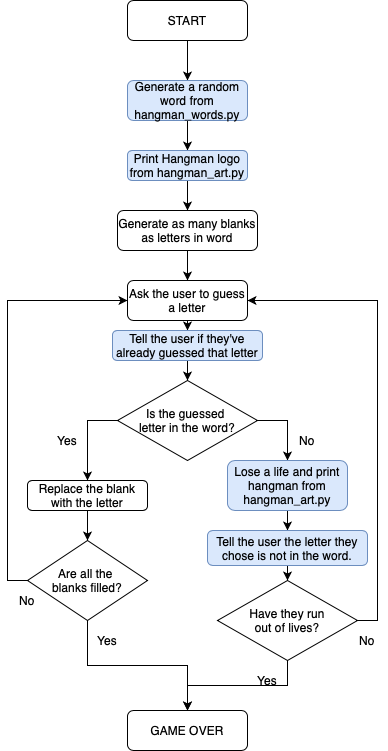

The diagram above was exported from draw.io. Its source (the exported page's mxGraphModel, read from the mxfile embedded in the PNG):
<mxGraphModel dx="1193" dy="749" grid="1" gridSize="10" guides="1" tooltips="1" connect="1" arrows="1" fold="1" page="1" pageScale="1" pageWidth="827" pageHeight="1169" math="0" shadow="0">
  <root>
    <mxCell id="WIyWlLk6GJQsqaUBKTNV-0" />
    <mxCell id="WIyWlLk6GJQsqaUBKTNV-1" parent="WIyWlLk6GJQsqaUBKTNV-0" />
    <mxCell id="e2nm6ajvkPtvvSgsB1xy-1" value="" style="edgeStyle=orthogonalEdgeStyle;rounded=0;orthogonalLoop=1;jettySize=auto;html=1;" parent="WIyWlLk6GJQsqaUBKTNV-1" source="WIyWlLk6GJQsqaUBKTNV-3" target="e2nm6ajvkPtvvSgsB1xy-0" edge="1">
      <mxGeometry relative="1" as="geometry" />
    </mxCell>
    <mxCell id="WIyWlLk6GJQsqaUBKTNV-3" value="START" style="rounded=1;whiteSpace=wrap;html=1;fontSize=12;glass=0;strokeWidth=1;shadow=0;" parent="WIyWlLk6GJQsqaUBKTNV-1" vertex="1">
      <mxGeometry x="160" y="30" width="120" height="40" as="geometry" />
    </mxCell>
    <mxCell id="e2nm6ajvkPtvvSgsB1xy-3" value="" style="edgeStyle=orthogonalEdgeStyle;rounded=0;orthogonalLoop=1;jettySize=auto;html=1;" parent="WIyWlLk6GJQsqaUBKTNV-1" source="e2nm6ajvkPtvvSgsB1xy-0" target="e2nm6ajvkPtvvSgsB1xy-2" edge="1">
      <mxGeometry relative="1" as="geometry" />
    </mxCell>
    <mxCell id="e2nm6ajvkPtvvSgsB1xy-13" value="" style="edgeStyle=orthogonalEdgeStyle;rounded=0;orthogonalLoop=1;jettySize=auto;html=1;" parent="WIyWlLk6GJQsqaUBKTNV-1" source="e2nm6ajvkPtvvSgsB1xy-0" target="e2nm6ajvkPtvvSgsB1xy-12" edge="1">
      <mxGeometry relative="1" as="geometry" />
    </mxCell>
    <mxCell id="Q2JohMvBMohQAuI83RVx-1" style="edgeStyle=orthogonalEdgeStyle;rounded=0;orthogonalLoop=1;jettySize=auto;html=1;exitX=0.5;exitY=1;exitDx=0;exitDy=0;entryX=0.5;entryY=0;entryDx=0;entryDy=0;" parent="WIyWlLk6GJQsqaUBKTNV-1" source="e2nm6ajvkPtvvSgsB1xy-0" target="Q2JohMvBMohQAuI83RVx-0" edge="1">
      <mxGeometry relative="1" as="geometry">
        <mxPoint x="220" y="170" as="targetPoint" />
      </mxGeometry>
    </mxCell>
    <mxCell id="e2nm6ajvkPtvvSgsB1xy-0" value="Generate a random word from hangman_words.py" style="rounded=1;whiteSpace=wrap;html=1;fontSize=12;glass=0;strokeWidth=1;shadow=0;fillColor=#dae8fc;strokeColor=#6c8ebf;" parent="WIyWlLk6GJQsqaUBKTNV-1" vertex="1">
      <mxGeometry x="160" y="110" width="120" height="40" as="geometry" />
    </mxCell>
    <mxCell id="e2nm6ajvkPtvvSgsB1xy-12" value="Generate as many blanks as letters in word" style="rounded=1;whiteSpace=wrap;html=1;fontSize=12;glass=0;strokeWidth=1;shadow=0;" parent="WIyWlLk6GJQsqaUBKTNV-1" vertex="1">
      <mxGeometry x="150" y="240" width="140" height="40" as="geometry" />
    </mxCell>
    <mxCell id="e2nm6ajvkPtvvSgsB1xy-5" value="" style="edgeStyle=orthogonalEdgeStyle;rounded=0;orthogonalLoop=1;jettySize=auto;html=1;entryX=0.5;entryY=0;entryDx=0;entryDy=0;" parent="WIyWlLk6GJQsqaUBKTNV-1" source="e2nm6ajvkPtvvSgsB1xy-2" target="e2nm6ajvkPtvvSgsB1xy-6" edge="1">
      <mxGeometry relative="1" as="geometry">
        <mxPoint x="220" y="430" as="targetPoint" />
      </mxGeometry>
    </mxCell>
    <mxCell id="Q2JohMvBMohQAuI83RVx-3" style="edgeStyle=orthogonalEdgeStyle;rounded=0;orthogonalLoop=1;jettySize=auto;html=1;exitX=0.5;exitY=1;exitDx=0;exitDy=0;" parent="WIyWlLk6GJQsqaUBKTNV-1" source="e2nm6ajvkPtvvSgsB1xy-2" edge="1">
      <mxGeometry relative="1" as="geometry">
        <mxPoint x="220" y="360" as="targetPoint" />
      </mxGeometry>
    </mxCell>
    <mxCell id="e2nm6ajvkPtvvSgsB1xy-2" value="Ask the user to guess a letter" style="rounded=1;whiteSpace=wrap;html=1;fontSize=12;glass=0;strokeWidth=1;shadow=0;" parent="WIyWlLk6GJQsqaUBKTNV-1" vertex="1">
      <mxGeometry x="160" y="310" width="120" height="40" as="geometry" />
    </mxCell>
    <mxCell id="e2nm6ajvkPtvvSgsB1xy-8" value="" style="edgeStyle=orthogonalEdgeStyle;rounded=0;orthogonalLoop=1;jettySize=auto;html=1;entryX=0.5;entryY=0;entryDx=0;entryDy=0;" parent="WIyWlLk6GJQsqaUBKTNV-1" source="e2nm6ajvkPtvvSgsB1xy-6" target="e2nm6ajvkPtvvSgsB1xy-9" edge="1">
      <mxGeometry relative="1" as="geometry">
        <mxPoint x="220" y="550" as="targetPoint" />
        <Array as="points">
          <mxPoint x="120" y="450" />
        </Array>
      </mxGeometry>
    </mxCell>
    <mxCell id="e2nm6ajvkPtvvSgsB1xy-18" style="edgeStyle=orthogonalEdgeStyle;rounded=0;orthogonalLoop=1;jettySize=auto;html=1;exitX=1;exitY=0.5;exitDx=0;exitDy=0;entryX=0.5;entryY=0;entryDx=0;entryDy=0;" parent="WIyWlLk6GJQsqaUBKTNV-1" source="e2nm6ajvkPtvvSgsB1xy-6" target="e2nm6ajvkPtvvSgsB1xy-17" edge="1">
      <mxGeometry relative="1" as="geometry" />
    </mxCell>
    <mxCell id="e2nm6ajvkPtvvSgsB1xy-6" value="Is the guessed &lt;br&gt;letter in the word?" style="rhombus;whiteSpace=wrap;html=1;" parent="WIyWlLk6GJQsqaUBKTNV-1" vertex="1">
      <mxGeometry x="150" y="410" width="140" height="80" as="geometry" />
    </mxCell>
    <mxCell id="e2nm6ajvkPtvvSgsB1xy-25" style="edgeStyle=orthogonalEdgeStyle;rounded=0;orthogonalLoop=1;jettySize=auto;html=1;exitX=0.5;exitY=1;exitDx=0;exitDy=0;entryX=0.5;entryY=0;entryDx=0;entryDy=0;" parent="WIyWlLk6GJQsqaUBKTNV-1" source="e2nm6ajvkPtvvSgsB1xy-9" target="e2nm6ajvkPtvvSgsB1xy-24" edge="1">
      <mxGeometry relative="1" as="geometry" />
    </mxCell>
    <mxCell id="e2nm6ajvkPtvvSgsB1xy-9" value="Replace the blank with the letter" style="rounded=1;whiteSpace=wrap;html=1;" parent="WIyWlLk6GJQsqaUBKTNV-1" vertex="1">
      <mxGeometry x="60" y="510" width="120" height="30" as="geometry" />
    </mxCell>
    <mxCell id="e2nm6ajvkPtvvSgsB1xy-15" value="Yes" style="text;html=1;strokeColor=none;fillColor=none;align=center;verticalAlign=middle;whiteSpace=wrap;rounded=0;" parent="WIyWlLk6GJQsqaUBKTNV-1" vertex="1">
      <mxGeometry x="80" y="460" width="40" height="20" as="geometry" />
    </mxCell>
    <mxCell id="e2nm6ajvkPtvvSgsB1xy-21" style="edgeStyle=orthogonalEdgeStyle;rounded=0;orthogonalLoop=1;jettySize=auto;html=1;exitX=0.5;exitY=1;exitDx=0;exitDy=0;entryX=0.5;entryY=0;entryDx=0;entryDy=0;" parent="WIyWlLk6GJQsqaUBKTNV-1" source="e2nm6ajvkPtvvSgsB1xy-17" target="e2nm6ajvkPtvvSgsB1xy-20" edge="1">
      <mxGeometry relative="1" as="geometry" />
    </mxCell>
    <mxCell id="Q2JohMvBMohQAuI83RVx-6" style="edgeStyle=orthogonalEdgeStyle;rounded=0;orthogonalLoop=1;jettySize=auto;html=1;exitX=0.5;exitY=1;exitDx=0;exitDy=0;entryX=0.5;entryY=0;entryDx=0;entryDy=0;" parent="WIyWlLk6GJQsqaUBKTNV-1" source="e2nm6ajvkPtvvSgsB1xy-17" target="Q2JohMvBMohQAuI83RVx-4" edge="1">
      <mxGeometry relative="1" as="geometry" />
    </mxCell>
    <mxCell id="e2nm6ajvkPtvvSgsB1xy-17" value="Lose a life and print hangman from hangman_art.py" style="rounded=1;whiteSpace=wrap;html=1;fillColor=#dae8fc;strokeColor=#6c8ebf;" parent="WIyWlLk6GJQsqaUBKTNV-1" vertex="1">
      <mxGeometry x="260" y="490" width="120" height="50" as="geometry" />
    </mxCell>
    <mxCell id="e2nm6ajvkPtvvSgsB1xy-19" value="No" style="text;html=1;strokeColor=none;fillColor=none;align=center;verticalAlign=middle;whiteSpace=wrap;rounded=0;" parent="WIyWlLk6GJQsqaUBKTNV-1" vertex="1">
      <mxGeometry x="320" y="460" width="40" height="20" as="geometry" />
    </mxCell>
    <mxCell id="e2nm6ajvkPtvvSgsB1xy-23" style="edgeStyle=orthogonalEdgeStyle;rounded=0;orthogonalLoop=1;jettySize=auto;html=1;exitX=0.5;exitY=1;exitDx=0;exitDy=0;entryX=0.5;entryY=0;entryDx=0;entryDy=0;" parent="WIyWlLk6GJQsqaUBKTNV-1" source="e2nm6ajvkPtvvSgsB1xy-20" target="e2nm6ajvkPtvvSgsB1xy-22" edge="1">
      <mxGeometry relative="1" as="geometry" />
    </mxCell>
    <mxCell id="e2nm6ajvkPtvvSgsB1xy-32" style="edgeStyle=orthogonalEdgeStyle;rounded=0;orthogonalLoop=1;jettySize=auto;html=1;exitX=1;exitY=0.5;exitDx=0;exitDy=0;entryX=1;entryY=0.5;entryDx=0;entryDy=0;" parent="WIyWlLk6GJQsqaUBKTNV-1" source="e2nm6ajvkPtvvSgsB1xy-20" target="e2nm6ajvkPtvvSgsB1xy-2" edge="1">
      <mxGeometry relative="1" as="geometry" />
    </mxCell>
    <mxCell id="e2nm6ajvkPtvvSgsB1xy-20" value="Have they run &lt;br&gt;out of lives?" style="rhombus;whiteSpace=wrap;html=1;" parent="WIyWlLk6GJQsqaUBKTNV-1" vertex="1">
      <mxGeometry x="250" y="610" width="140" height="80" as="geometry" />
    </mxCell>
    <mxCell id="e2nm6ajvkPtvvSgsB1xy-22" value="GAME OVER" style="rounded=1;whiteSpace=wrap;html=1;" parent="WIyWlLk6GJQsqaUBKTNV-1" vertex="1">
      <mxGeometry x="160" y="740" width="120" height="40" as="geometry" />
    </mxCell>
    <mxCell id="e2nm6ajvkPtvvSgsB1xy-28" style="edgeStyle=orthogonalEdgeStyle;rounded=0;orthogonalLoop=1;jettySize=auto;html=1;exitX=0.5;exitY=1;exitDx=0;exitDy=0;" parent="WIyWlLk6GJQsqaUBKTNV-1" source="e2nm6ajvkPtvvSgsB1xy-24" edge="1">
      <mxGeometry relative="1" as="geometry">
        <mxPoint x="220" y="740" as="targetPoint" />
      </mxGeometry>
    </mxCell>
    <mxCell id="e2nm6ajvkPtvvSgsB1xy-31" style="edgeStyle=orthogonalEdgeStyle;rounded=0;orthogonalLoop=1;jettySize=auto;html=1;exitX=0;exitY=0.5;exitDx=0;exitDy=0;entryX=0;entryY=0.5;entryDx=0;entryDy=0;" parent="WIyWlLk6GJQsqaUBKTNV-1" source="e2nm6ajvkPtvvSgsB1xy-24" target="e2nm6ajvkPtvvSgsB1xy-2" edge="1">
      <mxGeometry relative="1" as="geometry" />
    </mxCell>
    <mxCell id="e2nm6ajvkPtvvSgsB1xy-24" value="Are all the&amp;nbsp;&lt;br&gt;blanks filled?" style="rhombus;whiteSpace=wrap;html=1;" parent="WIyWlLk6GJQsqaUBKTNV-1" vertex="1">
      <mxGeometry x="60" y="570" width="120" height="80" as="geometry" />
    </mxCell>
    <mxCell id="e2nm6ajvkPtvvSgsB1xy-29" value="Yes" style="text;html=1;strokeColor=none;fillColor=none;align=center;verticalAlign=middle;whiteSpace=wrap;rounded=0;" parent="WIyWlLk6GJQsqaUBKTNV-1" vertex="1">
      <mxGeometry x="120" y="660" width="40" height="20" as="geometry" />
    </mxCell>
    <mxCell id="e2nm6ajvkPtvvSgsB1xy-30" value="Yes" style="text;html=1;strokeColor=none;fillColor=none;align=center;verticalAlign=middle;whiteSpace=wrap;rounded=0;" parent="WIyWlLk6GJQsqaUBKTNV-1" vertex="1">
      <mxGeometry x="280" y="700" width="40" height="20" as="geometry" />
    </mxCell>
    <mxCell id="e2nm6ajvkPtvvSgsB1xy-33" value="No" style="text;html=1;strokeColor=none;fillColor=none;align=center;verticalAlign=middle;whiteSpace=wrap;rounded=0;" parent="WIyWlLk6GJQsqaUBKTNV-1" vertex="1">
      <mxGeometry x="380" y="660" width="40" height="20" as="geometry" />
    </mxCell>
    <mxCell id="e2nm6ajvkPtvvSgsB1xy-34" value="No" style="text;html=1;strokeColor=none;fillColor=none;align=center;verticalAlign=middle;whiteSpace=wrap;rounded=0;" parent="WIyWlLk6GJQsqaUBKTNV-1" vertex="1">
      <mxGeometry x="40" y="620" width="40" height="20" as="geometry" />
    </mxCell>
    <mxCell id="Q2JohMvBMohQAuI83RVx-0" value="Print Hangman logo from hangman_art.py" style="rounded=1;whiteSpace=wrap;html=1;fillColor=#dae8fc;strokeColor=#6c8ebf;" parent="WIyWlLk6GJQsqaUBKTNV-1" vertex="1">
      <mxGeometry x="160" y="180" width="120" height="30" as="geometry" />
    </mxCell>
    <mxCell id="Q2JohMvBMohQAuI83RVx-2" value="Tell the user if they've already guessed that letter" style="rounded=1;whiteSpace=wrap;html=1;fillColor=#dae8fc;strokeColor=#6c8ebf;" parent="WIyWlLk6GJQsqaUBKTNV-1" vertex="1">
      <mxGeometry x="145" y="360" width="150" height="30" as="geometry" />
    </mxCell>
    <mxCell id="Q2JohMvBMohQAuI83RVx-4" value="Tell the user the letter they chose is not in the word." style="rounded=1;whiteSpace=wrap;html=1;fillColor=#dae8fc;strokeColor=#6c8ebf;" parent="WIyWlLk6GJQsqaUBKTNV-1" vertex="1">
      <mxGeometry x="240" y="560" width="160" height="35" as="geometry" />
    </mxCell>
  </root>
</mxGraphModel>